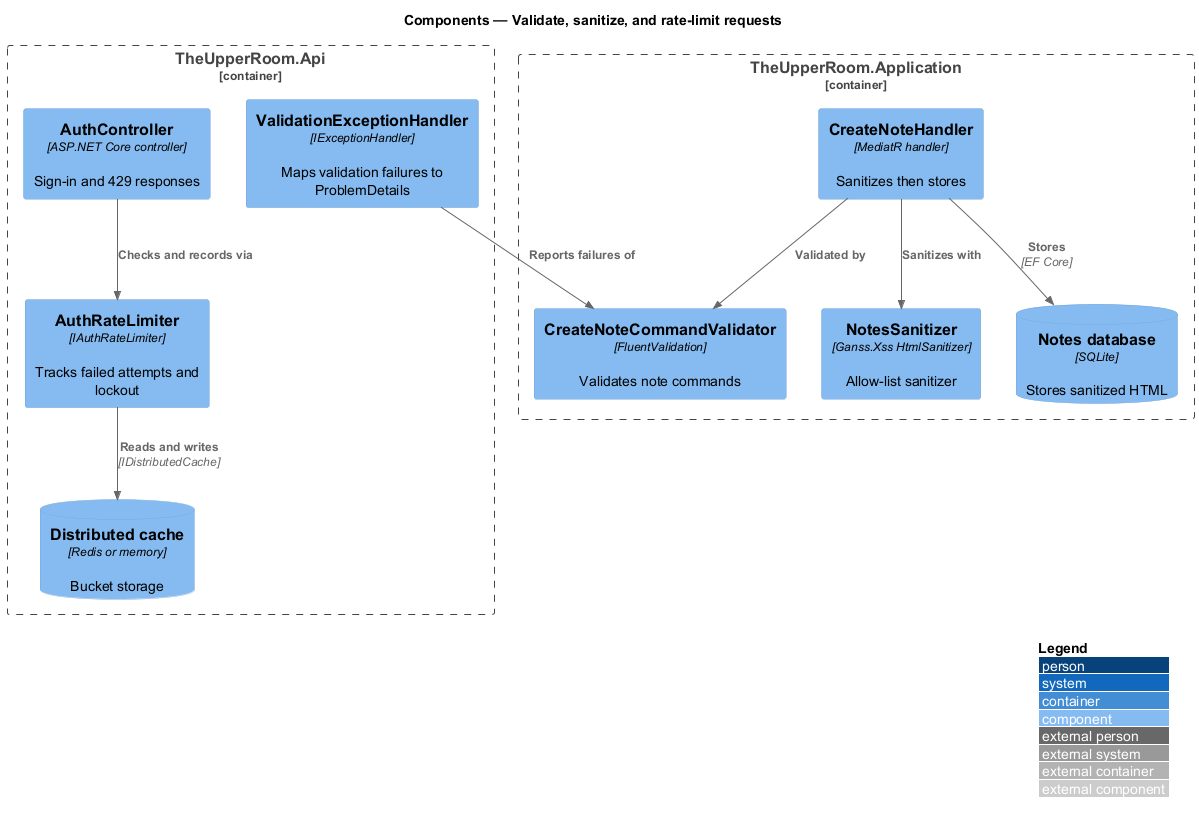

The diagram above was rendered by PlantUML. Its source (embedded in the PNG):
@startuml
!include <C4/C4_Component>
LAYOUT_WITH_LEGEND()
title Components — Validate, sanitize, and rate-limit requests

Container_Boundary(api, "TheUpperRoom.Api") {
  Component(ac, "AuthController", "ASP.NET Core controller", "Sign-in and 429 responses")
  Component(rl, "AuthRateLimiter", "IAuthRateLimiter", "Tracks failed attempts and lockout")
  Component(veh, "ValidationExceptionHandler", "IExceptionHandler", "Maps validation failures to ProblemDetails")
  ComponentDb(cache, "Distributed cache", "Redis or memory", "Bucket storage")
}
Container_Boundary(app, "TheUpperRoom.Application") {
  Component(val, "CreateNoteCommandValidator", "FluentValidation", "Validates note commands")
  Component(h, "CreateNoteHandler", "MediatR handler", "Sanitizes then stores")
  Component(san, "NotesSanitizer", "Ganss.Xss HtmlSanitizer", "Allow-list sanitizer")
  ComponentDb(ndb, "Notes database", "SQLite", "Stores sanitized HTML")
}
Rel(ac, rl, "Checks and records via")
Rel(rl, cache, "Reads and writes", "IDistributedCache")
Rel(veh, val, "Reports failures of")
Rel(h, val, "Validated by")
Rel(h, san, "Sanitizes with")
Rel(h, ndb, "Stores", "EF Core")
@enduml